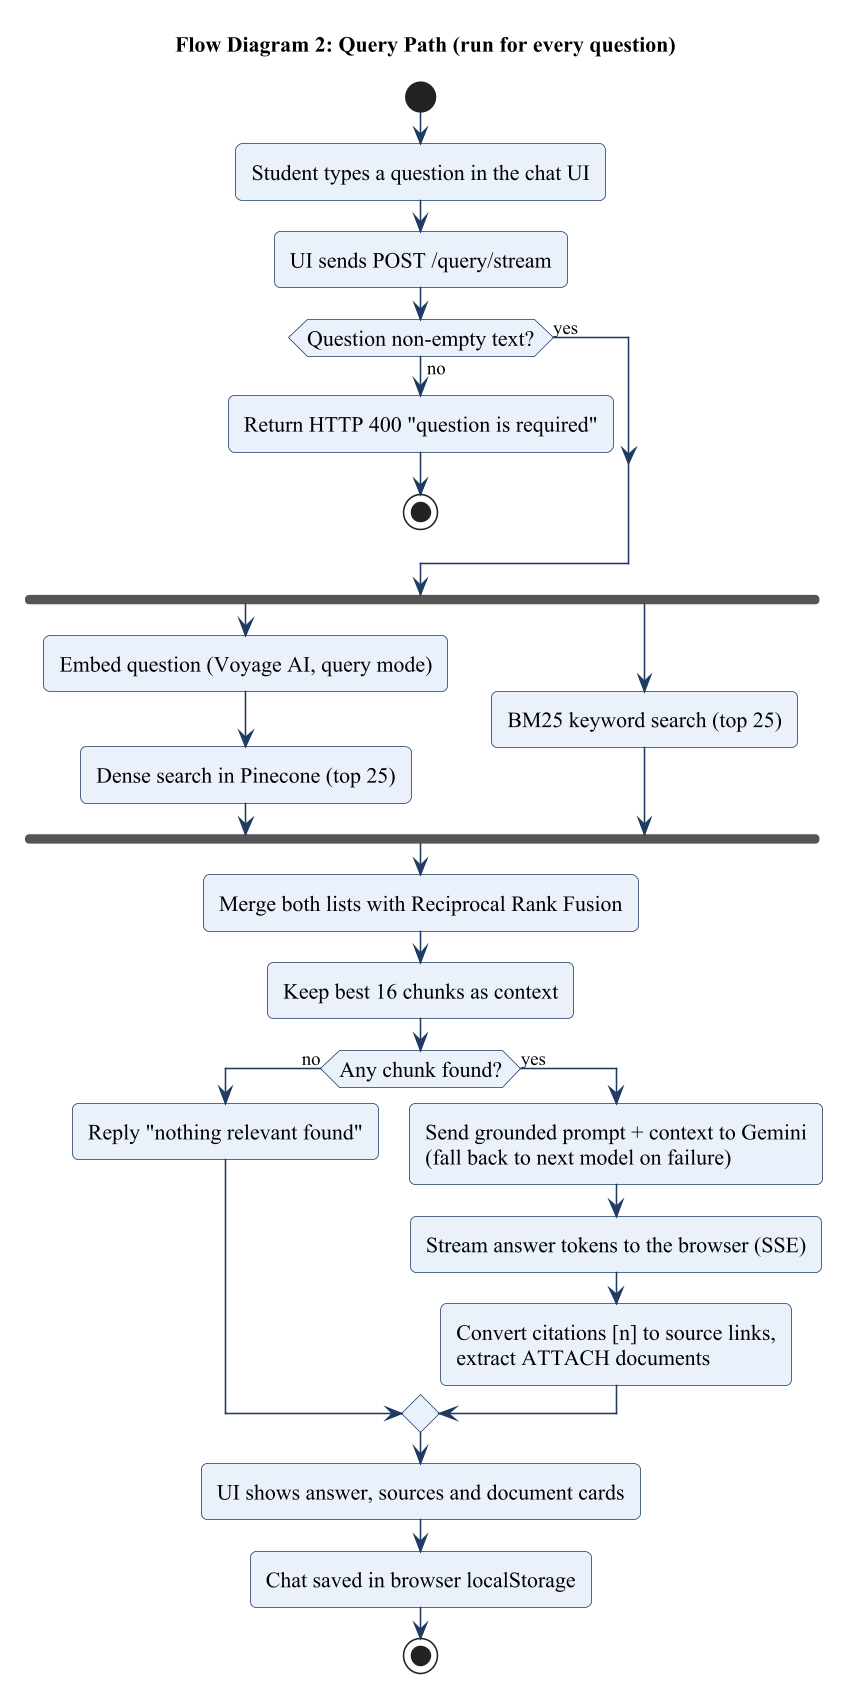

The diagram above was rendered by PlantUML. Its source (embedded in the PNG):
@startuml
!include common.iuml
skinparam ActivityBackgroundColor #eaf1fb
skinparam ActivityBorderColor #1f3b63
skinparam ActivityFontSize 14
title Flow Diagram 2: Query Path (run for every question)
start
:Student types a question in the chat UI;
:UI sends POST /query/stream;
if (Question non-empty text?) then (no)
  :Return HTTP 400 "question is required";
  stop
else (yes)
endif
fork
  :Embed question (Voyage AI, query mode);
  :Dense search in Pinecone (top 25);
fork again
  :BM25 keyword search (top 25);
end fork
:Merge both lists with Reciprocal Rank Fusion;
:Keep best 16 chunks as context;
if (Any chunk found?) then (no)
  :Reply "nothing relevant found";
else (yes)
  :Send grounded prompt + context to Gemini\n(fall back to next model on failure);
  :Stream answer tokens to the browser (SSE);
  :Convert citations [n] to source links,\nextract ATTACH documents;
endif
:UI shows answer, sources and document cards;
:Chat saved in browser localStorage;
stop
@enduml